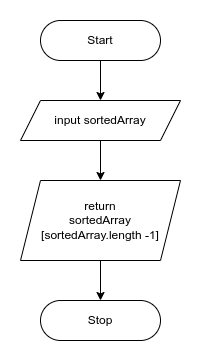

The diagram above was exported from draw.io. Its source (the exported page's mxGraphModel, read from the mxfile embedded in the PNG):
<mxGraphModel dx="1084" dy="541" grid="1" gridSize="10" guides="1" tooltips="1" connect="1" arrows="1" fold="1" page="1" pageScale="1" pageWidth="850" pageHeight="1100" math="0" shadow="0">
  <root>
    <mxCell id="_t9DPGefbSufm3nZqrSp-0" />
    <mxCell id="_t9DPGefbSufm3nZqrSp-1" parent="_t9DPGefbSufm3nZqrSp-0" />
    <mxCell id="DayblKk0Rsvwu1aD5jdZ-2" style="edgeStyle=orthogonalEdgeStyle;rounded=0;orthogonalLoop=1;jettySize=auto;html=1;exitX=0.5;exitY=1;exitDx=0;exitDy=0;entryX=0.5;entryY=0;entryDx=0;entryDy=0;" edge="1" parent="_t9DPGefbSufm3nZqrSp-1" source="_t9DPGefbSufm3nZqrSp-2" target="DayblKk0Rsvwu1aD5jdZ-1">
      <mxGeometry relative="1" as="geometry" />
    </mxCell>
    <mxCell id="_t9DPGefbSufm3nZqrSp-2" value="Start" style="rounded=1;whiteSpace=wrap;html=1;arcSize=50;" vertex="1" parent="_t9DPGefbSufm3nZqrSp-1">
      <mxGeometry x="60" y="40" width="120" height="40" as="geometry" />
    </mxCell>
    <mxCell id="DayblKk0Rsvwu1aD5jdZ-0" value="Stop" style="rounded=1;whiteSpace=wrap;html=1;arcSize=50;" vertex="1" parent="_t9DPGefbSufm3nZqrSp-1">
      <mxGeometry x="60" y="320" width="120" height="40" as="geometry" />
    </mxCell>
    <mxCell id="DayblKk0Rsvwu1aD5jdZ-4" style="edgeStyle=orthogonalEdgeStyle;rounded=0;orthogonalLoop=1;jettySize=auto;html=1;exitX=0.5;exitY=1;exitDx=0;exitDy=0;entryX=0.5;entryY=0;entryDx=0;entryDy=0;" edge="1" parent="_t9DPGefbSufm3nZqrSp-1" source="DayblKk0Rsvwu1aD5jdZ-1" target="DayblKk0Rsvwu1aD5jdZ-3">
      <mxGeometry relative="1" as="geometry" />
    </mxCell>
    <mxCell id="DayblKk0Rsvwu1aD5jdZ-1" value="input sortedArray" style="shape=parallelogram;perimeter=parallelogramPerimeter;whiteSpace=wrap;html=1;fixedSize=1;" vertex="1" parent="_t9DPGefbSufm3nZqrSp-1">
      <mxGeometry x="40" y="120" width="160" height="40" as="geometry" />
    </mxCell>
    <mxCell id="DayblKk0Rsvwu1aD5jdZ-5" style="edgeStyle=orthogonalEdgeStyle;rounded=0;orthogonalLoop=1;jettySize=auto;html=1;exitX=0.5;exitY=1;exitDx=0;exitDy=0;entryX=0.5;entryY=0;entryDx=0;entryDy=0;" edge="1" parent="_t9DPGefbSufm3nZqrSp-1" source="DayblKk0Rsvwu1aD5jdZ-3" target="DayblKk0Rsvwu1aD5jdZ-0">
      <mxGeometry relative="1" as="geometry" />
    </mxCell>
    <mxCell id="DayblKk0Rsvwu1aD5jdZ-3" value="return&lt;br&gt;sortedArray&lt;br&gt;[sortedArray.length -1]" style="shape=parallelogram;perimeter=parallelogramPerimeter;whiteSpace=wrap;html=1;fixedSize=1;" vertex="1" parent="_t9DPGefbSufm3nZqrSp-1">
      <mxGeometry x="40" y="200" width="160" height="80" as="geometry" />
    </mxCell>
  </root>
</mxGraphModel>